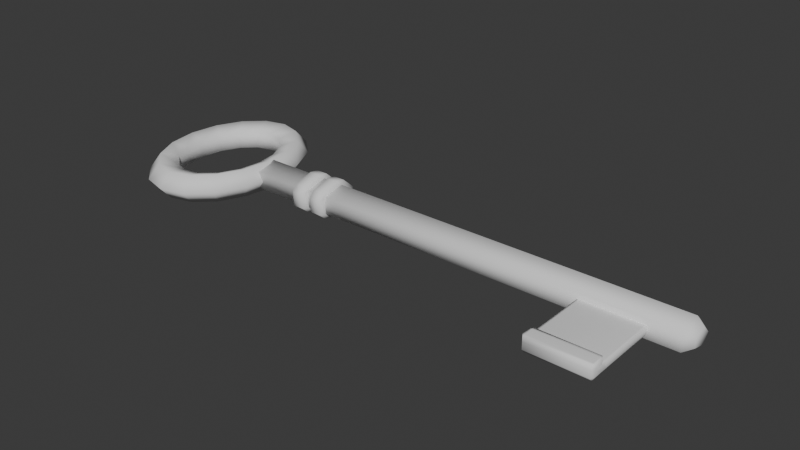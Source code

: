 # Source: Keys.blend  (saved by Blender 4.0.36; exported with 4.5.12 LTS)
import bpy
from mathutils import Matrix  # noqa: F401  (used for matrix-valued properties, if any)

bpy.ops.wm.read_factory_settings(use_empty=True)
scene = bpy.context.scene
scene.name = 'Scene'

# ---- collections
col_collection = bpy.data.collections.new('Collection'); scene.collection.children.link(col_collection)

# ---- world
world_world = bpy.data.worlds.new('World'); scene.world = world_world
world_world.use_nodes = True; world_world.node_tree.nodes.clear()
_N = world_world.node_tree.nodes; _L = world_world.node_tree.links
n0 = _N.new('ShaderNodeOutputWorld'); n0.name = 'World Output'; n0.location = (300, 300)
n1 = _N.new('ShaderNodeBackground'); n1.name = 'Background'; n1.location = (10, 300)
n1.inputs[0].default_value = (0.05088, 0.05088, 0.05088, 1.0)
_L.new(n1.outputs[0], n0.inputs[0])
n0.is_active_output = True
world_world.color = (0.05088, 0.05088, 0.05088)
world_world.use_sun_shadow = False
world_world.sun_shadow_jitter_overblur = 0.0

# ---- meshes
me_cylinder_001 = bpy.data.meshes.new('Cylinder.001')
me_cylinder_001.from_pydata([(-0.3626, 0.03771, -3.319e-08), (-0.3626, 0.01165, -0.02593), (-0.3626, -0.03051, -0.01603), (-0.3626, -0.03051, 0.01603), (-0.3626, 0.01165, 0.02593), (0.5149, 0.02192, 3.313e-08), (0.5, 0.03771, 3.207e-08), (0.5149, 0.006775, -0.01508), (0.5, 0.01165, -0.02593), (0.5149, -0.01774, -0.009317), (0.5, -0.03051, -0.01603), (0.5149, -0.01774, 0.009317), (0.5, -0.03051, 0.01603), (0.5149, 0.006775, 0.01508), (0.5, 0.01165, 0.02593), (-0.3437, 0.0, -1.786e-15), (-0.3611, 0.0, 0.02701), (-0.3893, 0.0, 0.01669), (-0.3893, 0.0, -0.01669), (-0.3611, 0.0, -0.02701), (-0.3533, 0.06609, 2.976e-15), (-0.3694, 0.05696, 0.02701), (-0.3954, 0.04218, 0.01669), (-0.3954, 0.04218, -0.01669), (-0.3694, 0.05696, -0.02701), (-0.3806, 0.1221, -4.167e-15), (-0.3929, 0.1052, 0.02701), (-0.4129, 0.07793, 0.01669), (-0.4129, 0.07793, -0.01669), (-0.3929, 0.1052, -0.02701), (-0.4215, 0.1596, 2.976e-15), (-0.4282, 0.1375, 0.02701), (-0.439, 0.1018, 0.01669), (-0.439, 0.1018, -0.01669), (-0.4282, 0.1375, -0.02701), (-0.4698, 0.1727, -4.167e-15), (-0.4698, 0.1488, 0.02701), (-0.4698, 0.1102, 0.01669), (-0.4698, 0.1102, -0.01669), (-0.4698, 0.1488, -0.02701), (-0.5181, 0.1596, 2.976e-15), (-0.5114, 0.1375, 0.02701), (-0.5006, 0.1018, 0.01669), (-0.5006, 0.1018, -0.01669), (-0.5114, 0.1375, -0.02701), (-0.559, 0.1221, -4.167e-15), (-0.5467, 0.1052, 0.02701), (-0.5267, 0.07793, 0.01669), (-0.5267, 0.07793, -0.01669), (-0.5467, 0.1052, -0.02701), (-0.5863, 0.06609, 5.953e-16), (-0.5702, 0.05696, 0.02701), (-0.5442, 0.04218, 0.01669), (-0.5442, 0.04218, -0.01669), (-0.5702, 0.05696, -0.02701), (-0.5959, 1.51e-08, 5.357e-15), (-0.5785, 1.301e-08, 0.02701), (-0.5503, 9.635e-09, 0.01669), (-0.5503, 9.635e-09, -0.01669), (-0.5785, 1.301e-08, -0.02701), (-0.5863, -0.06609, 5.953e-16), (-0.5702, -0.05696, 0.02701), (-0.5442, -0.04218, 0.01669), (-0.5442, -0.04218, -0.01669), (-0.5702, -0.05696, -0.02701), (-0.559, -0.1221, -4.167e-15), (-0.5467, -0.1052, 0.02701), (-0.5267, -0.07793, 0.01669), (-0.5267, -0.07793, -0.01669), (-0.5467, -0.1052, -0.02701), (-0.5181, -0.1596, 2.976e-15), (-0.5114, -0.1375, 0.02701), (-0.5006, -0.1018, 0.01669), (-0.5006, -0.1018, -0.01669), (-0.5114, -0.1375, -0.02701), (-0.4698, -0.1727, -4.167e-15), (-0.4698, -0.1488, 0.02701), (-0.4698, -0.1102, 0.01669), (-0.4698, -0.1102, -0.01669), (-0.4698, -0.1488, -0.02701), (-0.4215, -0.1596, 2.976e-15), (-0.4282, -0.1375, 0.02701), (-0.439, -0.1018, 0.01669), (-0.439, -0.1018, -0.01669), (-0.4282, -0.1375, -0.02701), (-0.3806, -0.1221, -1.786e-15), (-0.3929, -0.1052, 0.02701), (-0.4129, -0.07793, 0.01669), (-0.4129, -0.07793, -0.01669), (-0.3929, -0.1052, -0.02701), (-0.3533, -0.06609, 2.976e-15), (-0.3694, -0.05696, 0.02701), (-0.3954, -0.04218, 0.01669), (-0.3954, -0.04218, -0.01669), (-0.3694, -0.05696, -0.02701), (0.3302, -0.1755, -0.01299), (0.3302, -0.1813, -0.006061), (0.3264, -0.1755, -0.006061), (0.3264, -0.1755, 0.006061), (0.3302, -0.1813, 0.006061), (0.3302, -0.1813, 0.006878), (0.3264, -0.1755, 0.006878), (0.3264, -0.002302, -0.006061), (0.3302, 0.003538, -0.006061), (0.3302, -0.002302, -0.01299), (0.3302, -0.002302, 0.006469), (0.3302, 0.003538, 0.006061), (0.3264, -0.002302, 0.006061), (0.4449, -0.1755, -0.006061), (0.4412, -0.1813, -0.006061), (0.4412, -0.1755, -0.01299), (0.4449, -0.1755, 0.006878), (0.4412, -0.1813, 0.006878), (0.4412, -0.1813, 0.006061), (0.4449, -0.1755, 0.006061), (0.4412, -0.002302, -0.01299), (0.4412, 0.003538, -0.006061), (0.4449, -0.002302, -0.006061), (0.4412, -0.002302, 0.006469), (0.4449, -0.002302, 0.006061), (0.4412, 0.003538, 0.006061), (0.3264, -0.1573, -0.006061), (0.3264, -0.1456, -0.006061), (0.3302, -0.1456, -0.01299), (0.3302, -0.1573, -0.01299), (0.3264, -0.1456, 0.006061), (0.3264, -0.1573, 0.006061), (0.3264, -0.1573, 0.006878), (0.3302, -0.1514, 0.006878), (0.3302, -0.1456, 0.006469), (0.4449, -0.1456, -0.006061), (0.4449, -0.1573, -0.006061), (0.4412, -0.1573, -0.01299), (0.4412, -0.1456, -0.01299), (0.4449, -0.1573, 0.006878), (0.4449, -0.1573, 0.006061), (0.4449, -0.1456, 0.006061), (0.4412, -0.1456, 0.006469), (0.4412, -0.1514, 0.006878), (0.4449, -0.1573, 0.01618), (0.4412, -0.1514, 0.01618), (0.4412, -0.1573, 0.01659), (0.4449, -0.1755, 0.01618), (0.4412, -0.1755, 0.01659), (0.4412, -0.1813, 0.01618), (0.3302, -0.1813, 0.01618), (0.3302, -0.1755, 0.01659), (0.3264, -0.1755, 0.01618), (0.3264, -0.1573, 0.01618), (0.3302, -0.1573, 0.01659), (0.3302, -0.1514, 0.01618), (-0.2191, 0.03784, 0.002129), (-0.2158, 0.04524, 0.009658), (-0.2158, 0.04604, -0.004522), (-0.1901, 0.03784, 0.002129), (-0.1934, 0.04604, -0.004522), (-0.1934, 0.04524, 0.009658), (-0.2191, 0.01317, -0.02555), (-0.2158, 0.02502, -0.02811), (-0.2158, 0.006747, -0.03353), (-0.1901, 0.01317, -0.02555), (-0.1934, 0.006747, -0.03353), (-0.1934, 0.02502, -0.02811), (-0.2191, -0.0297, -0.01792), (-0.2158, -0.02978, -0.02703), (-0.2158, -0.04187, -0.0162), (-0.1901, -0.0297, -0.01792), (-0.1934, -0.04187, -0.0162), (-0.1934, -0.02978, -0.02703), (-0.2191, -0.03152, 0.01448), (-0.2158, -0.04342, 0.0114), (-0.2158, -0.03262, 0.02352), (-0.1901, -0.03152, 0.01448), (-0.1934, -0.03262, 0.02352), (-0.1934, -0.04342, 0.0114), (-0.2191, 0.01022, 0.02687), (-0.2158, 0.002943, 0.03408), (-0.2158, 0.02171, 0.03074), (-0.1901, 0.01022, 0.02687), (-0.1934, 0.02171, 0.03074), (-0.1934, 0.002943, 0.03408), (-0.2607, 0.03784, 0.002129), (-0.2574, 0.04524, 0.009658), (-0.2574, 0.04604, -0.004522), (-0.2317, 0.03784, 0.002129), (-0.235, 0.04604, -0.004522), (-0.235, 0.04524, 0.009658), (-0.2607, 0.01317, -0.02555), (-0.2574, 0.02502, -0.02811), (-0.2574, 0.006747, -0.03353), (-0.2317, 0.01317, -0.02555), (-0.235, 0.006747, -0.03353), (-0.235, 0.02502, -0.02811), (-0.2607, -0.0297, -0.01792), (-0.2574, -0.02978, -0.02703), (-0.2574, -0.04187, -0.0162), (-0.2317, -0.0297, -0.01792), (-0.235, -0.04187, -0.0162), (-0.235, -0.02978, -0.02703), (-0.2607, -0.03152, 0.01448), (-0.2574, -0.04342, 0.0114), (-0.2574, -0.03262, 0.02352), (-0.2317, -0.03152, 0.01448), (-0.235, -0.03262, 0.02352), (-0.235, -0.04342, 0.0114), (-0.2607, 0.01022, 0.02687), (-0.2574, 0.002943, 0.03408), (-0.2574, 0.02171, 0.03074), (-0.2317, 0.01022, 0.02687), (-0.235, 0.02171, 0.03074), (-0.235, 0.002943, 0.03408)], [], [(4, 14, 6, 0), (2, 10, 12, 3), (3, 12, 14, 4), (0, 6, 8, 1), (1, 8, 10, 2), (0, 1, 2, 3, 4), (8, 6, 5, 7), (10, 8, 7, 9), (12, 10, 9, 11), (14, 12, 11, 13), (6, 14, 13, 5), (7, 5, 13, 11, 9), (15, 20, 21, 16), (16, 21, 22, 17), (17, 22, 23, 18), (18, 23, 24, 19), (19, 24, 20, 15), (20, 25, 26, 21), (21, 26, 27, 22), (22, 27, 28, 23), (23, 28, 29, 24), (24, 29, 25, 20), (25, 30, 31, 26), (26, 31, 32, 27), (27, 32, 33, 28), (28, 33, 34, 29), (29, 34, 30, 25), (30, 35, 36, 31), (31, 36, 37, 32), (32, 37, 38, 33), (33, 38, 39, 34), (34, 39, 35, 30), (35, 40, 41, 36), (36, 41, 42, 37), (37, 42, 43, 38), (38, 43, 44, 39), (39, 44, 40, 35), (40, 45, 46, 41), (41, 46, 47, 42), (42, 47, 48, 43), (43, 48, 49, 44), (44, 49, 45, 40), (45, 50, 51, 46), (46, 51, 52, 47), (47, 52, 53, 48), (48, 53, 54, 49), (49, 54, 50, 45), (50, 55, 56, 51), (51, 56, 57, 52), (52, 57, 58, 53), (53, 58, 59, 54), (54, 59, 55, 50), (55, 60, 61, 56), (56, 61, 62, 57), (57, 62, 63, 58), (58, 63, 64, 59), (59, 64, 60, 55), (60, 65, 66, 61), (61, 66, 67, 62), (62, 67, 68, 63), (63, 68, 69, 64), (64, 69, 65, 60), (65, 70, 71, 66), (66, 71, 72, 67), (67, 72, 73, 68), (68, 73, 74, 69), (69, 74, 70, 65), (70, 75, 76, 71), (71, 76, 77, 72), (72, 77, 78, 73), (73, 78, 79, 74), (74, 79, 75, 70), (75, 80, 81, 76), (76, 81, 82, 77), (77, 82, 83, 78), (78, 83, 84, 79), (79, 84, 80, 75), (80, 85, 86, 81), (81, 86, 87, 82), (82, 87, 88, 83), (83, 88, 89, 84), (84, 89, 85, 80), (85, 90, 91, 86), (86, 91, 92, 87), (87, 92, 93, 88), (88, 93, 94, 89), (89, 94, 90, 85), (90, 15, 16, 91), (91, 16, 17, 92), (92, 17, 18, 93), (93, 18, 19, 94), (94, 19, 15, 90), (118, 105, 129, 137), (104, 115, 133, 123), (111, 134, 139, 142), (124, 132, 110, 95), (100, 112, 144, 145), (127, 101, 147, 148), (131, 135, 114, 108), (122, 125, 107, 102), (138, 128, 150, 140), (109, 113, 99, 96), (141, 149, 146, 143), (117, 119, 136, 130), (103, 106, 120, 116), (95, 96, 97), (98, 99, 100, 101), (102, 103, 104), (105, 106, 107), (108, 109, 110), (111, 112, 113, 114), (115, 116, 117), (118, 119, 120), (121, 122, 123, 124), (125, 126, 127, 128, 129), (130, 131, 132, 133), (134, 135, 136, 137, 138), (139, 140, 141), (142, 143, 144), (145, 146, 147), (148, 149, 150), (124, 95, 97, 121), (96, 99, 98, 97), (129, 105, 107, 125), (106, 103, 102, 107), (115, 104, 103, 116), (105, 118, 120, 106), (119, 117, 116, 120), (133, 115, 117, 130), (134, 111, 114, 135), (113, 109, 108, 114), (95, 110, 109, 96), (112, 100, 99, 113), (104, 123, 122, 102), (101, 127, 126, 98), (110, 132, 131, 108), (118, 137, 136, 119), (128, 138, 137, 129), (132, 124, 123, 133), (135, 131, 130, 136), (125, 122, 121, 126), (141, 143, 142, 139), (143, 146, 145, 144), (146, 149, 148, 147), (149, 141, 140, 150), (111, 142, 144, 112), (147, 101, 100, 145), (127, 148, 150, 128), (139, 134, 138, 140), (97, 98, 126, 121), (177, 179, 156, 152), (165, 167, 174, 170), (171, 173, 180, 176), (159, 161, 168, 164), (160, 154, 178, 172, 166), (153, 155, 162, 158), (151, 152, 153), (154, 155, 156), (157, 158, 159), (160, 161, 162), (163, 164, 165), (166, 167, 168), (169, 170, 171), (172, 173, 174), (175, 176, 177), (178, 179, 180), (153, 158, 157, 151), (162, 155, 154, 160), (152, 156, 155, 153), (161, 159, 158, 162), (159, 164, 163, 157), (168, 161, 160, 166), (167, 165, 164, 168), (165, 170, 169, 163), (174, 167, 166, 172), (173, 171, 170, 174), (171, 176, 175, 169), (180, 173, 172, 178), (179, 177, 176, 180), (177, 152, 151, 175), (156, 179, 178, 154), (151, 157, 163, 169, 175), (207, 209, 186, 182), (195, 197, 204, 200), (201, 203, 210, 206), (189, 191, 198, 194), (190, 184, 208, 202, 196), (183, 185, 192, 188), (181, 182, 183), (184, 185, 186), (187, 188, 189), (190, 191, 192), (193, 194, 195), (196, 197, 198), (199, 200, 201), (202, 203, 204), (205, 206, 207), (208, 209, 210), (183, 188, 187, 181), (192, 185, 184, 190), (182, 186, 185, 183), (191, 189, 188, 192), (189, 194, 193, 187), (198, 191, 190, 196), (197, 195, 194, 198), (195, 200, 199, 193), (204, 197, 196, 202), (203, 201, 200, 204), (201, 206, 205, 199), (210, 203, 202, 208), (209, 207, 206, 210), (207, 182, 181, 205), (186, 209, 208, 184), (181, 187, 193, 199, 205)])
me_cylinder_001.polygons.foreach_set('use_smooth', [True] * 214)
_uv = me_cylinder_001.uv_layers.new(name='UVMap')
_uv.uv.foreach_set('vector', [0.2, 0.5, 0.2, 0.9915, 2.98e-08, 0.9915, 2.98e-08, 0.5, 0.6, 0.5, 0.6, 0.9915, 0.4, 0.9915, 0.4, 0.5, 0.4, 0.5, 0.4, 0.9915, 0.2, 0.9915, 0.2, 0.5, 1.0, 0.5, 1.0, 0.9915, 0.8, 0.9915, 0.8, 0.5, 0.8, 0.5, 0.8, 0.9915, 0.6, 0.9915, 0.6, 0.5, 0.75, 0.49, 0.9783, 0.3242, 0.8911, 0.05584, 0.6089, 0.05584, 0.5217, 0.3242, 0.4783, 0.3242, 0.25, 0.49, 0.25, 0.48, 0.4687, 0.3211, 0.3911, 0.05584, 0.4783, 0.3242, 0.4687, 0.3211, 0.3852, 0.06395, 0.1089, 0.05584, 0.3911, 0.05584, 0.3852, 0.06395, 0.1148, 0.06395, 0.02175, 0.3242, 0.1089, 0.05584, 0.1148, 0.06395, 0.03129, 0.3211, 0.25, 0.49, 0.02175, 0.3242, 0.03129, 0.3211, 0.25, 0.48, 0.4687, 0.3211, 0.25, 0.48, 0.03129, 0.3211, 0.1148, 0.06395, 0.3852, 0.06395, 0.5, 0.6, 0.5625, 0.6, 0.5625, 0.8, 0.5, 0.8, 0.5, 0.8, 0.5625, 0.8, 0.5625, 1.0, 0.5, 1.0, 0.5, 0.0, 0.5625, 0.0, 0.5625, 0.2, 0.5, 0.2, 0.5, 0.2, 0.5625, 0.2, 0.5625, 0.4, 0.5, 0.4, 0.5, 0.4, 0.5625, 0.4, 0.5625, 0.6, 0.5, 0.6, 0.5625, 0.6, 0.625, 0.6, 0.625, 0.8, 0.5625, 0.8, 0.5625, 0.8, 0.625, 0.8, 0.625, 1.0, 0.5625, 1.0, 0.5625, 0.0, 0.625, 0.0, 0.625, 0.2, 0.5625, 0.2, 0.5625, 0.2, 0.625, 0.2, 0.625, 0.4, 0.5625, 0.4, 0.5625, 0.4, 0.625, 0.4, 0.625, 0.6, 0.5625, 0.6, 0.625, 0.6, 0.6875, 0.6, 0.6875, 0.8, 0.625, 0.8, 0.625, 0.8, 0.6875, 0.8, 0.6875, 1.0, 0.625, 1.0, 0.625, 0.0, 0.6875, 0.0, 0.6875, 0.2, 0.625, 0.2, 0.625, 0.2, 0.6875, 0.2, 0.6875, 0.4, 0.625, 0.4, 0.625, 0.4, 0.6875, 0.4, 0.6875, 0.6, 0.625, 0.6, 0.6875, 0.6, 0.75, 0.6, 0.75, 0.8, 0.6875, 0.8, 0.6875, 0.8, 0.75, 0.8, 0.75, 1.0, 0.6875, 1.0, 0.6875, 0.0, 0.75, 0.0, 0.75, 0.2, 0.6875, 0.2, 0.6875, 0.2, 0.75, 0.2, 0.75, 0.4, 0.6875, 0.4, 0.6875, 0.4, 0.75, 0.4, 0.75, 0.6, 0.6875, 0.6, 0.75, 0.6, 0.8125, 0.6, 0.8125, 0.8, 0.75, 0.8, 0.75, 0.8, 0.8125, 0.8, 0.8125, 1.0, 0.75, 1.0, 0.75, 0.0, 0.8125, 0.0, 0.8125, 0.2, 0.75, 0.2, 0.75, 0.2, 0.8125, 0.2, 0.8125, 0.4, 0.75, 0.4, 0.75, 0.4, 0.8125, 0.4, 0.8125, 0.6, 0.75, 0.6, 0.8125, 0.6, 0.875, 0.6, 0.875, 0.8, 0.8125, 0.8, 0.8125, 0.8, 0.875, 0.8, 0.875, 1.0, 0.8125, 1.0, 0.8125, 0.0, 0.875, 0.0, 0.875, 0.2, 0.8125, 0.2, 0.8125, 0.2, 0.875, 0.2, 0.875, 0.4, 0.8125, 0.4, 0.8125, 0.4, 0.875, 0.4, 0.875, 0.6, 0.8125, 0.6, 0.875, 0.6, 0.9375, 0.6, 0.9375, 0.8, 0.875, 0.8, 0.875, 0.8, 0.9375, 0.8, 0.9375, 1.0, 0.875, 1.0, 0.875, 0.0, 0.9375, 0.0, 0.9375, 0.2, 0.875, 0.2, 0.875, 0.2, 0.9375, 0.2, 0.9375, 0.4, 0.875, 0.4, 0.875, 0.4, 0.9375, 0.4, 0.9375, 0.6, 0.875, 0.6, 0.9375, 0.6, 1.0, 0.6, 1.0, 0.8, 0.9375, 0.8, 0.9375, 0.8, 1.0, 0.8, 1.0, 1.0, 0.9375, 1.0, 0.9375, 0.0, 1.0, 0.0, 1.0, 0.2, 0.9375, 0.2, 0.9375, 0.2, 1.0, 0.2, 1.0, 0.4, 0.9375, 0.4, 0.9375, 0.4, 1.0, 0.4, 1.0, 0.6, 0.9375, 0.6, 0.0, 0.6, 0.0625, 0.6, 0.0625, 0.8, 0.0, 0.8, 0.0, 0.8, 0.0625, 0.8, 0.0625, 1.0, 0.0, 1.0, 0.0, 0.0, 0.0625, 0.0, 0.0625, 0.2, 0.0, 0.2, 0.0, 0.2, 0.0625, 0.2, 0.0625, 0.4, 0.0, 0.4, 0.0, 0.4, 0.0625, 0.4, 0.0625, 0.6, 0.0, 0.6, 0.0625, 0.6, 0.125, 0.6, 0.125, 0.8, 0.0625, 0.8, 0.0625, 0.8, 0.125, 0.8, 0.125, 1.0, 0.0625, 1.0, 0.0625, 0.0, 0.125, 0.0, 0.125, 0.2, 0.0625, 0.2, 0.0625, 0.2, 0.125, 0.2, 0.125, 0.4, 0.0625, 0.4, 0.0625, 0.4, 0.125, 0.4, 0.125, 0.6, 0.0625, 0.6, 0.125, 0.6, 0.1875, 0.6, 0.1875, 0.8, 0.125, 0.8, 0.125, 0.8, 0.1875, 0.8, 0.1875, 1.0, 0.125, 1.0, 0.125, 0.0, 0.1875, 0.0, 0.1875, 0.2, 0.125, 0.2, 0.125, 0.2, 0.1875, 0.2, 0.1875, 0.4, 0.125, 0.4, 0.125, 0.4, 0.1875, 0.4, 0.1875, 0.6, 0.125, 0.6, 0.1875, 0.6, 0.25, 0.6, 0.25, 0.8, 0.1875, 0.8, 0.1875, 0.8, 0.25, 0.8, 0.25, 1.0, 0.1875, 1.0, 0.1875, 0.0, 0.25, 0.0, 0.25, 0.2, 0.1875, 0.2, 0.1875, 0.2, 0.25, 0.2, 0.25, 0.4, 0.1875, 0.4, 0.1875, 0.4, 0.25, 0.4, 0.25, 0.6, 0.1875, 0.6, 0.25, 0.6, 0.3125, 0.6, 0.3125, 0.8, 0.25, 0.8, 0.25, 0.8, 0.3125, 0.8, 0.3125, 1.0, 0.25, 1.0, 0.25, 0.0, 0.3125, 0.0, 0.3125, 0.2, 0.25, 0.2, 0.25, 0.2, 0.3125, 0.2, 0.3125, 0.4, 0.25, 0.4, 0.25, 0.4, 0.3125, 0.4, 0.3125, 0.6, 0.25, 0.6, 0.3125, 0.6, 0.375, 0.6, 0.375, 0.8, 0.3125, 0.8, 0.3125, 0.8, 0.375, 0.8, 0.375, 1.0, 0.3125, 1.0, 0.3125, 0.0, 0.375, 0.0, 0.375, 0.2, 0.3125, 0.2, 0.3125, 0.2, 0.375, 0.2, 0.375, 0.4, 0.3125, 0.4, 0.3125, 0.4, 0.375, 0.4, 0.375, 0.6, 0.3125, 0.6, 0.375, 0.6, 0.4375, 0.6, 0.4375, 0.8, 0.375, 0.8, 0.375, 0.8, 0.4375, 0.8, 0.4375, 1.0, 0.375, 1.0, 0.375, 0.0, 0.4375, 0.0, 0.4375, 0.2, 0.375, 0.2, 0.375, 0.2, 0.4375, 0.2, 0.4375, 0.4, 0.375, 0.4, 0.375, 0.4, 0.4375, 0.4, 0.4375, 0.6, 0.375, 0.6, 0.4375, 0.6, 0.5, 0.6, 0.5, 0.8, 0.4375, 0.8, 0.4375, 0.8, 0.5, 0.8, 0.5, 1.0, 0.4375, 1.0, 0.4375, 0.0, 0.5, 0.0, 0.5, 0.2, 0.4375, 0.2, 0.4375, 0.2, 0.5, 0.2, 0.5, 0.4, 0.4375, 0.4, 0.4375, 0.4, 0.5, 0.4, 0.5, 0.6, 0.4375, 0.6, 0.6329, 0.5079, 0.8671, 0.5079, 0.8671, 0.7017, 0.6329, 0.7017, 0.1329, 0.5079, 0.3671, 0.5079, 0.3671, 0.7017, 0.1329, 0.7017, 0.625, 0.7421, 0.625, 0.7175, 0.625, 0.7175, 0.625, 0.7421, 0.1329, 0.7175, 0.3671, 0.7175, 0.3671, 0.7421, 0.1329, 0.7421, 0.625, 0.9921, 0.625, 0.7579, 0.625, 0.7579, 0.625, 0.9921, 0.625, 0.03251, 0.625, 0.007898, 0.625, 0.007898, 0.625, 0.03251, 0.3829, 0.7175, 0.6171, 0.7175, 0.6171, 0.7421, 0.3829, 0.7421, 0.3829, 0.0483, 0.6171, 0.0483, 0.6171, 0.2421, 0.3829, 0.2421, 0.6329, 0.7096, 0.8671, 0.7096, 0.8671, 0.7096, 0.6329, 0.7096, 0.3829, 0.7579, 0.6171, 0.7579, 0.6171, 0.9921, 0.3829, 0.9921, 0.6329, 0.7175, 0.8671, 0.7175, 0.8671, 0.7421, 0.6329, 0.7421, 0.3829, 0.5079, 0.6171, 0.5079, 0.6171, 0.7017, 0.3829, 0.7017, 0.3829, 0.2579, 0.6171, 0.2579, 0.6171, 0.4921, 0.3829, 0.4921, 0.1329, 0.7421, 0.1329, 0.75, 0.125, 0.7421, 0.6171, 0.007898, 0.6171, 0.0, 0.625, 0.0, 0.625, 0.007898, 0.125, 0.5079, 0.1329, 0.5, 0.1329, 0.5079, 0.625, 0.2421, 0.6171, 0.25, 0.6171, 0.2421, 0.375, 0.7421, 0.3671, 0.75, 0.3671, 0.7421, 0.625, 0.7421, 0.625, 0.7579, 0.6171, 0.7579, 0.6171, 0.7421, 0.3671, 0.5079, 0.3671, 0.5, 0.375, 0.5079, 0.625, 0.4921, 0.6171, 0.5, 0.6171, 0.4921, 0.125, 0.7175, 0.125, 0.7096, 0.1329, 0.7096, 0.1329, 0.7175, 0.6171, 0.0404, 0.6171, 0.03251, 0.625, 0.03251, 0.625, 0.0404, 0.625, 0.0404, 0.3829, 0.7017, 0.3829, 0.7175, 0.3671, 0.7175, 0.3671, 0.7017, 0.625, 0.7175, 0.6171, 0.7175, 0.6171, 0.7017, 0.6329, 0.7017, 0.6329, 0.7096, 0.625, 0.7175, 0.6329, 0.7096, 0.6329, 0.7175, 0.625, 0.75, 0.625, 0.7579, 0.625, 0.7579, 0.625, 0.0, 0.625, 0.007898, 0.625, 0.007898, 0.625, 0.03251, 0.625, 0.03251, 0.625, 0.0404, 0.1329, 0.7175, 0.1329, 0.7421, 0.125, 0.7421, 0.125, 0.7175, 0.3829, 0.0, 0.6171, 0.0, 0.6171, 0.007898, 0.3829, 0.007898, 0.625, 0.0483, 0.625, 0.2421, 0.6171, 0.2421, 0.6171, 0.0483, 0.6171, 0.2579, 0.3829, 0.2579, 0.3829, 0.2421, 0.6171, 0.2421, 0.3671, 0.5079, 0.1329, 0.5079, 0.1329, 0.5, 0.3671, 0.5, 0.625, 0.2579, 0.625, 0.4921, 0.6171, 0.4921, 0.6171, 0.2579, 0.6171, 0.5079, 0.3829, 0.5079, 0.3829, 0.4921, 0.6171, 0.4921, 0.3671, 0.7017, 0.3671, 0.5079, 0.3829, 0.5079, 0.3829, 0.7017, 0.625, 0.7175, 0.625, 0.7421, 0.6171, 0.7421, 0.6171, 0.7175, 0.6171, 0.7579, 0.3829, 0.7579, 0.3829, 0.7421, 0.6171, 0.7421, 0.1329, 0.7421, 0.3671, 0.7421, 0.3671, 0.75, 0.1329, 0.75, 0.625, 0.7579, 0.625, 0.9921, 0.6171, 0.9921, 0.6171, 0.7579, 0.1329, 0.5079, 0.1329, 0.7017, 0.125, 0.7017, 0.125, 0.5079, 0.625, 0.007898, 0.625, 0.03251, 0.6171, 0.03251, 0.6171, 0.007898, 0.3671, 0.7421, 0.3671, 0.7175, 0.3829, 0.7175, 0.3829, 0.7421, 0.6329, 0.5079, 0.6329, 0.7017, 0.6171, 0.7017, 0.6171, 0.5079, 0.8671, 0.7096, 0.6329, 0.7096, 0.6329, 0.7017, 0.8671, 0.7017, 0.3671, 0.7175, 0.1329, 0.7175, 0.1329, 0.7017, 0.3671, 0.7017, 0.6171, 0.7175, 0.3829, 0.7175, 0.3829, 0.7017, 0.6171, 0.7017, 0.6171, 0.0483, 0.3829, 0.0483, 0.3829, 0.03251, 0.6171, 0.03251, 0.6329, 0.7175, 0.6329, 0.7421, 0.625, 0.7421, 0.625, 0.7175, 0.625, 0.7579, 0.625, 0.9921, 0.625, 0.9921, 0.625, 0.7579, 0.625, 0.007898, 0.625, 0.03251, 0.625, 0.03251, 0.625, 0.007898, 0.8671, 0.7175, 0.6329, 0.7175, 0.6329, 0.7096, 0.8671, 0.7096, 0.625, 0.7421, 0.625, 0.7421, 0.625, 0.7579, 0.625, 0.7579, 0.625, 0.007898, 0.625, 0.007898, 0.625, 0.0, 0.625, 0.0, 0.625, 0.03251, 0.625, 0.03251, 0.625, 0.0404, 0.625, 0.0404, 0.625, 0.7175, 0.625, 0.7175, 0.6329, 0.7096, 0.6329, 0.7096, 0.3829, 0.007898, 0.6171, 0.007898, 0.6171, 0.03251, 0.3829, 0.03251, 0.1612, 0.5571, 0.1612, 0.9429, 0.03884, 0.9429, 0.03884, 0.5571, 0.5612, 0.5571, 0.5612, 0.9429, 0.4388, 0.9429, 0.4388, 0.5571, 0.3612, 0.5571, 0.3612, 0.9429, 0.2388, 0.9429, 0.2388, 0.5571, 0.7612, 0.5571, 0.7612, 0.9429, 0.6388, 0.9429, 0.6388, 0.5571, 0.4138, 0.3032, 0.25, 0.4223, 0.08615, 0.3032, 0.1487, 0.1106, 0.3513, 0.1106, 0.9612, 0.5571, 0.9612, 0.9429, 0.8388, 0.9429, 0.8388, 0.5571, 0.75, 0.4223, 0.7057, 0.4578, 0.7943, 0.4578, 0.25, 0.4223, 0.2943, 0.4578, 0.2057, 0.4578, 0.9138, 0.3032, 0.9339, 0.3564, 0.9613, 0.2721, 0.4138, 0.3032, 0.4613, 0.2721, 0.4339, 0.3564, 0.8513, 0.1106, 0.908, 0.1079, 0.8363, 0.05584, 0.3513, 0.1106, 0.3363, 0.05584, 0.408, 0.1079, 0.6487, 0.1106, 0.6637, 0.05584, 0.592, 0.1079, 0.1487, 0.1106, 0.092, 0.1079, 0.1637, 0.05584, 0.5862, 0.3032, 0.5387, 0.2721, 0.5661, 0.3564, 0.08615, 0.3032, 0.06607, 0.3564, 0.03868, 0.2721, 0.7943, 0.4578, 0.9339, 0.3564, 0.9138, 0.3032, 0.75, 0.4223, 0.4339, 0.3564, 0.2943, 0.4578, 0.25, 0.4223, 0.4138, 0.3032, 0.03884, 0.5571, 0.03884, 0.9429, 2.98e-08, 0.9429, 2.98e-08, 0.5571, 0.7612, 0.9429, 0.7612, 0.5571, 0.8388, 0.5571, 0.8388, 0.9429, 0.9613, 0.2721, 0.908, 0.1079, 0.8513, 0.1106, 0.9138, 0.3032, 0.408, 0.1079, 0.4613, 0.2721, 0.4138, 0.3032, 0.3513, 0.1106, 0.5612, 0.9429, 0.5612, 0.5571, 0.6388, 0.5571, 0.6388, 0.9429, 0.8363, 0.05584, 0.6637, 0.05584, 0.6487, 0.1106, 0.8513, 0.1106, 0.1637, 0.05584, 0.3363, 0.05584, 0.3513, 0.1106, 0.1487, 0.1106, 0.3612, 0.9429, 0.3612, 0.5571, 0.4388, 0.5571, 0.4388, 0.9429, 0.592, 0.1079, 0.5387, 0.2721, 0.5862, 0.3032, 0.6487, 0.1106, 0.03868, 0.2721, 0.092, 0.1079, 0.1487, 0.1106, 0.08615, 0.3032, 0.1612, 0.9429, 0.1612, 0.5571, 0.2388, 0.5571, 0.2388, 0.9429, 0.5661, 0.3564, 0.7057, 0.4578, 0.75, 0.4223, 0.5862, 0.3032, 0.2057, 0.4578, 0.06607, 0.3564, 0.08615, 0.3032, 0.25, 0.4223, 0.75, 0.4223, 0.9138, 0.3032, 0.8513, 0.1106, 0.6487, 0.1106, 0.5862, 0.3032, 0.1612, 0.5571, 0.1612, 0.9429, 0.03884, 0.9429, 0.03884, 0.5571, 0.5612, 0.5571, 0.5612, 0.9429, 0.4388, 0.9429, 0.4388, 0.5571, 0.3612, 0.5571, 0.3612, 0.9429, 0.2388, 0.9429, 0.2388, 0.5571, 0.7612, 0.5571, 0.7612, 0.9429, 0.6388, 0.9429, 0.6388, 0.5571, 0.4138, 0.3032, 0.25, 0.4223, 0.08615, 0.3032, 0.1487, 0.1106, 0.3513, 0.1106, 0.9612, 0.5571, 0.9612, 0.9429, 0.8388, 0.9429, 0.8388, 0.5571, 0.75, 0.4223, 0.7057, 0.4578, 0.7943, 0.4578, 0.25, 0.4223, 0.2943, 0.4578, 0.2057, 0.4578, 0.9138, 0.3032, 0.9339, 0.3564, 0.9613, 0.2721, 0.4138, 0.3032, 0.4613, 0.2721, 0.4339, 0.3564, 0.8513, 0.1106, 0.908, 0.1079, 0.8363, 0.05584, 0.3513, 0.1106, 0.3363, 0.05584, 0.408, 0.1079, 0.6487, 0.1106, 0.6637, 0.05584, 0.592, 0.1079, 0.1487, 0.1106, 0.092, 0.1079, 0.1637, 0.05584, 0.5862, 0.3032, 0.5387, 0.2721, 0.5661, 0.3564, 0.08615, 0.3032, 0.06607, 0.3564, 0.03868, 0.2721, 0.7943, 0.4578, 0.9339, 0.3564, 0.9138, 0.3032, 0.75, 0.4223, 0.4339, 0.3564, 0.2943, 0.4578, 0.25, 0.4223, 0.4138, 0.3032, 0.03884, 0.5571, 0.03884, 0.9429, 2.98e-08, 0.9429, 2.98e-08, 0.5571, 0.7612, 0.9429, 0.7612, 0.5571, 0.8388, 0.5571, 0.8388, 0.9429, 0.9613, 0.2721, 0.908, 0.1079, 0.8513, 0.1106, 0.9138, 0.3032, 0.408, 0.1079, 0.4613, 0.2721, 0.4138, 0.3032, 0.3513, 0.1106, 0.5612, 0.9429, 0.5612, 0.5571, 0.6388, 0.5571, 0.6388, 0.9429, 0.8363, 0.05584, 0.6637, 0.05584, 0.6487, 0.1106, 0.8513, 0.1106, 0.1637, 0.05584, 0.3363, 0.05584, 0.3513, 0.1106, 0.1487, 0.1106, 0.3612, 0.9429, 0.3612, 0.5571, 0.4388, 0.5571, 0.4388, 0.9429, 0.592, 0.1079, 0.5387, 0.2721, 0.5862, 0.3032, 0.6487, 0.1106, 0.03868, 0.2721, 0.092, 0.1079, 0.1487, 0.1106, 0.08615, 0.3032, 0.1612, 0.9429, 0.1612, 0.5571, 0.2388, 0.5571, 0.2388, 0.9429, 0.5661, 0.3564, 0.7057, 0.4578, 0.75, 0.4223, 0.5862, 0.3032, 0.2057, 0.4578, 0.06607, 0.3564, 0.08615, 0.3032, 0.25, 0.4223, 0.75, 0.4223, 0.9138, 0.3032, 0.8513, 0.1106, 0.6487, 0.1106, 0.5862, 0.3032])
me_cylinder_001.update()

# ---- objects
ob_empty = bpy.data.objects.new('Empty', None)
ob_basic = bpy.data.objects.new('Basic', me_cylinder_001)

# ---- transforms, parenting, visibility, modifiers, constraints
ob_empty.location = (0.2034, 0.4484, 0.0)
ob_empty.rotation_euler = (0.0, -0.0, 0.5188)
ob_empty.empty_display_type = 'IMAGE'
ob_empty.empty_display_size = 5.0
ob_basic.location = (0.0, 0.0, 0.0)

# ---- collection membership
col_collection.objects.link(ob_empty)
col_collection.objects.link(ob_basic)

# ---- scene / render settings (as saved in the file)
scene.frame_start = 1; scene.frame_end = 250; scene.frame_set(1)
scene.render.engine = 'BLENDER_EEVEE_NEXT'
scene.cycles.sampling_pattern = 'TABULATED_SOBOL'
bpy.context.view_layer.update()

# ---- added for rendering (the .blend has no active camera and no usable light): camera, sun
cam_auto = bpy.data.cameras.new('AutoCamera')
cam_auto.lens = 50.0
cam_auto.sensor_width = 36.0
cam_auto.clip_end = 1000.0
ob_auto_camera = bpy.data.objects.new('AutoCamera', cam_auto)
scene.collection.objects.link(ob_auto_camera)
ob_auto_camera.location = (1.03995, -1.30088, 0.864657)
ob_auto_camera.rotation_euler = (1.09748, -7.21219e-08, 0.694738)
scene.camera = ob_auto_camera
light_auto_sun = bpy.data.lights.new('AutoSun', 'SUN')
light_auto_sun.energy = 3.0
light_auto_sun.angle = 0.0523599
ob_auto_sun = bpy.data.objects.new('AutoSun', light_auto_sun)
scene.collection.objects.link(ob_auto_sun)
ob_auto_sun.rotation_euler = (0.872665, 0.174533, 0.523599)
bpy.context.view_layer.update()
